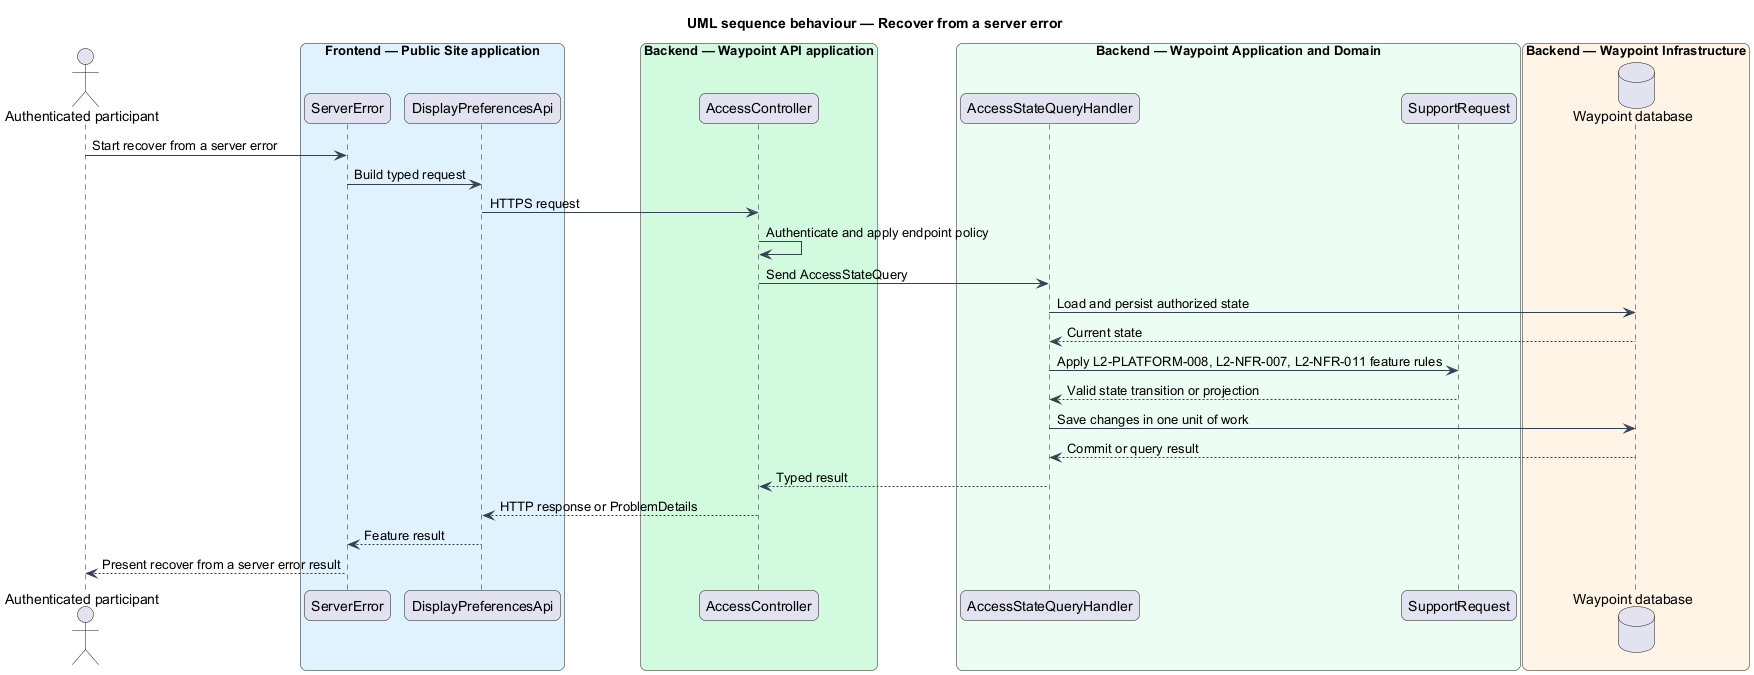

The diagram above was rendered by PlantUML. Its source (embedded in the PNG):
@startuml

title UML sequence behaviour — Recover from a server error
skinparam backgroundColor #FFFFFF
skinparam shadowing false
skinparam roundcorner 12
skinparam defaultFontName Arial
skinparam ArrowColor #344054
skinparam rectangle {
  BorderColor #344054
  FontColor #101828
}
skinparam package {
  BorderColor #667085
  FontColor #101828
  BackgroundColor #F9FAFB
}
actor "Authenticated participant" as actor
box "Frontend — Public Site application" #E0F2FE
  participant "ServerError" as page
  participant "DisplayPreferencesApi" as client
end box
box "Backend — Waypoint API application" #D1FADF
  participant "AccessController" as controller
end box
box "Backend — Waypoint Application and Domain" #ECFDF3
  participant "AccessStateQueryHandler" as handler
  participant "SupportRequest" as entity
end box
box "Backend — Waypoint Infrastructure" #FFF4E5
  database "Waypoint database" as db
end box
actor -> page : Start recover from a server error
page -> client : Build typed request
client -> controller : HTTPS request
controller -> controller : Authenticate and apply endpoint policy
controller -> handler : Send AccessStateQuery
handler -> db : Load and persist authorized state
db --> handler : Current state
handler -> entity : Apply L2-PLATFORM-008, L2-NFR-007, L2-NFR-011 feature rules
entity --> handler : Valid state transition or projection
handler -> db : Save changes in one unit of work
db --> handler : Commit or query result
handler --> controller : Typed result
controller --> client : HTTP response or ProblemDetails
client --> page : Feature result
page --> actor : Present recover from a server error result
@enduml